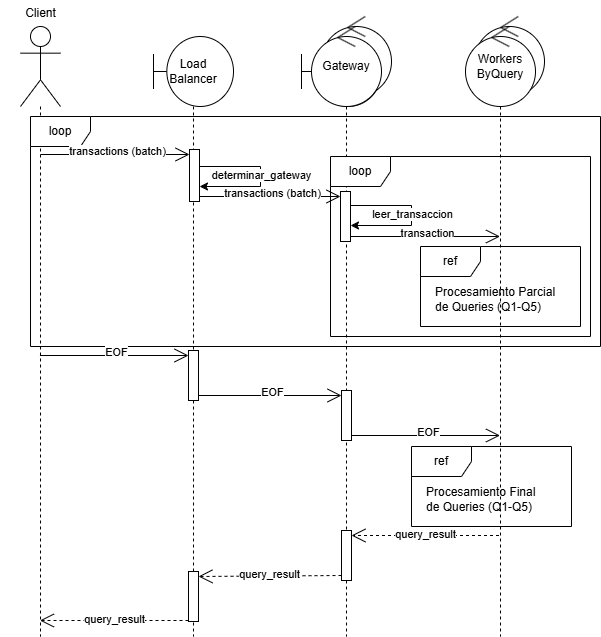

The diagram above was exported from draw.io. Its source (the exported page's mxGraphModel, read from the mxfile embedded in the PNG):
<mxGraphModel dx="1030" dy="658" grid="1" gridSize="10" guides="1" tooltips="1" connect="1" arrows="1" fold="1" page="1" pageScale="1" pageWidth="827" pageHeight="1169" math="0" shadow="0">
  <root>
    <mxCell id="0" />
    <mxCell id="1" parent="0" />
    <mxCell id="EyMWK5tmpPJuaUG9AceM-39" parent="1" style="shape=umlBoundary;whiteSpace=wrap;html=1;" value="Boundary Object" vertex="1">
      <mxGeometry height="70" width="80" x="321" y="50" as="geometry" />
    </mxCell>
    <mxCell id="EyMWK5tmpPJuaUG9AceM-21" parent="1" style="ellipse;shape=umlControl;whiteSpace=wrap;html=1;verticalAlign=middle;" value="" vertex="1">
      <mxGeometry height="80" width="70" x="341" y="30" as="geometry" />
    </mxCell>
    <mxCell id="EyMWK5tmpPJuaUG9AceM-15" parent="1" style="shape=umlLifeline;perimeter=lifelinePerimeter;whiteSpace=wrap;html=1;container=1;dropTarget=0;collapsible=0;recursiveResize=0;outlineConnect=0;portConstraint=eastwest;newEdgeStyle={&quot;curved&quot;:0,&quot;rounded&quot;:0};participant=umlActor;size=80;" value=" " vertex="1">
      <mxGeometry height="610" width="40" x="40" y="40" as="geometry" />
    </mxCell>
    <mxCell id="EyMWK5tmpPJuaUG9AceM-17" parent="1" style="text;align=center;fontStyle=1;verticalAlign=middle;spacingLeft=3;spacingRight=3;strokeColor=none;rotatable=0;points=[[0,0.5],[1,0.5]];portConstraint=eastwest;html=1;" value="&lt;span style=&quot;font-weight: normal;&quot;&gt;Client&lt;/span&gt;" vertex="1">
      <mxGeometry height="26" width="80" x="20" y="14" as="geometry" />
    </mxCell>
    <mxCell id="EyMWK5tmpPJuaUG9AceM-19" parent="1" style="shape=umlLifeline;perimeter=lifelinePerimeter;whiteSpace=wrap;html=1;container=1;dropTarget=0;collapsible=0;recursiveResize=0;outlineConnect=0;portConstraint=eastwest;newEdgeStyle={&quot;curved&quot;:0,&quot;rounded&quot;:0};participant=umlControl;fontSize=8;size=80;" value="&lt;font style=&quot;font-size: 12px;&quot;&gt;Gateway&lt;/font&gt;" vertex="1">
      <mxGeometry height="610" width="70" x="331" y="40" as="geometry" />
    </mxCell>
    <mxCell id="EyMWK5tmpPJuaUG9AceM-69" parent="EyMWK5tmpPJuaUG9AceM-19" style="html=1;points=[[0,0,0,0,5],[0,1,0,0,-5],[1,0,0,0,5],[1,1,0,0,-5]];perimeter=orthogonalPerimeter;outlineConnect=0;targetShapes=umlLifeline;portConstraint=eastwest;newEdgeStyle={&quot;curved&quot;:0,&quot;rounded&quot;:0};" value="" vertex="1">
      <mxGeometry height="50" width="10" x="30" y="504" as="geometry" />
    </mxCell>
    <mxCell id="FUCBiSF4AZ8ln5ewEEA5-13" parent="EyMWK5tmpPJuaUG9AceM-19" style="html=1;points=[[0,0,0,0,5],[0,1,0,0,-5],[1,0,0,0,5],[1,1,0,0,-5]];perimeter=orthogonalPerimeter;outlineConnect=0;targetShapes=umlLifeline;portConstraint=eastwest;newEdgeStyle={&quot;curved&quot;:0,&quot;rounded&quot;:0};" value="" vertex="1">
      <mxGeometry height="50" width="10" x="29" y="165" as="geometry" />
    </mxCell>
    <mxCell id="cZZlMWaOikR7vvGbnx7i-6" edge="1" parent="EyMWK5tmpPJuaUG9AceM-19" style="edgeStyle=orthogonalEdgeStyle;rounded=0;orthogonalLoop=1;jettySize=auto;html=1;curved=0;">
      <mxGeometry relative="1" as="geometry">
        <Array as="points">
          <mxPoint x="100" y="179" />
          <mxPoint x="100" y="199" />
        </Array>
        <mxPoint x="39" y="178.99999999999994" as="sourcePoint" />
        <mxPoint x="39" y="198.99999999999994" as="targetPoint" />
      </mxGeometry>
    </mxCell>
    <mxCell id="cZZlMWaOikR7vvGbnx7i-7" connectable="0" parent="cZZlMWaOikR7vvGbnx7i-6" style="edgeLabel;html=1;align=center;verticalAlign=middle;resizable=0;points=[];" value="leer_transaccion" vertex="1">
      <mxGeometry relative="1" x="-0.0248" as="geometry">
        <mxPoint as="offset" />
      </mxGeometry>
    </mxCell>
    <mxCell id="EyMWK5tmpPJuaUG9AceM-20" parent="1" style="shape=umlLifeline;perimeter=lifelinePerimeter;whiteSpace=wrap;html=1;container=1;dropTarget=0;collapsible=0;recursiveResize=0;outlineConnect=0;portConstraint=eastwest;newEdgeStyle={&quot;curved&quot;:0,&quot;rounded&quot;:0};participant=umlBoundary;size=70;align=center;verticalAlign=middle;" value="&lt;font&gt;Load&lt;/font&gt;&lt;div&gt;&lt;font&gt;&lt;span style=&quot;background-color: transparent; color: light-dark(rgb(0, 0, 0), rgb(255, 255, 255));&quot;&gt;Balancer&lt;/span&gt;&lt;/font&gt;&lt;/div&gt;" vertex="1">
      <mxGeometry height="600" width="80" x="173" y="50" as="geometry" />
    </mxCell>
    <mxCell id="FUCBiSF4AZ8ln5ewEEA5-28" parent="EyMWK5tmpPJuaUG9AceM-20" style="html=1;points=[[0,0,0,0,5],[0,1,0,0,-5],[1,0,0,0,5],[1,1,0,0,-5]];perimeter=orthogonalPerimeter;outlineConnect=0;targetShapes=umlLifeline;portConstraint=eastwest;newEdgeStyle={&quot;curved&quot;:0,&quot;rounded&quot;:0};" value="" vertex="1">
      <mxGeometry height="50" width="10" x="35" y="535" as="geometry" />
    </mxCell>
    <mxCell id="EyMWK5tmpPJuaUG9AceM-45" parent="1" style="ellipse;shape=umlControl;whiteSpace=wrap;html=1;verticalAlign=middle;" value="" vertex="1">
      <mxGeometry height="80" width="70" x="494" y="30" as="geometry" />
    </mxCell>
    <mxCell id="EyMWK5tmpPJuaUG9AceM-46" parent="1" style="shape=umlLifeline;perimeter=lifelinePerimeter;whiteSpace=wrap;html=1;container=1;dropTarget=0;collapsible=0;recursiveResize=0;outlineConnect=0;portConstraint=eastwest;newEdgeStyle={&quot;curved&quot;:0,&quot;rounded&quot;:0};participant=umlControl;fontSize=8;size=80;" value="&lt;span style=&quot;font-size: 12px;&quot;&gt;Workers&lt;/span&gt;&lt;div&gt;&lt;span style=&quot;font-size: 12px;&quot;&gt;ByQuery&lt;/span&gt;&lt;/div&gt;" vertex="1">
      <mxGeometry height="610" width="70" x="485" y="40" as="geometry" />
    </mxCell>
    <mxCell id="EyMWK5tmpPJuaUG9AceM-50" parent="1" style="shape=umlFrame;whiteSpace=wrap;html=1;pointerEvents=0;" value="ref" vertex="1">
      <mxGeometry height="80" width="160" x="440" y="260" as="geometry" />
    </mxCell>
    <mxCell id="EyMWK5tmpPJuaUG9AceM-51" parent="1" style="text;align=left;fontStyle=1;verticalAlign=middle;spacingLeft=3;spacingRight=3;strokeColor=none;rotatable=0;points=[[0,0.5],[1,0.5]];portConstraint=eastwest;html=1;" value="&lt;span style=&quot;font-weight: normal;&quot;&gt;Procesamiento Parcial&amp;nbsp;&lt;/span&gt;&lt;div&gt;&lt;span style=&quot;font-weight: normal;&quot;&gt;de Queries (Q1-Q5)&lt;/span&gt;&lt;/div&gt;" vertex="1">
      <mxGeometry height="26" width="140" x="450" y="300" as="geometry" />
    </mxCell>
    <mxCell id="EyMWK5tmpPJuaUG9AceM-57" edge="1" parent="1" style="endArrow=open;endFill=1;endSize=12;html=1;rounded=0;entryX=1;entryY=0;entryDx=0;entryDy=5;entryPerimeter=0;dashed=1;" target="EyMWK5tmpPJuaUG9AceM-69" value="">
      <mxGeometry relative="1" width="160" as="geometry">
        <mxPoint x="518.5" y="549" as="sourcePoint" />
        <mxPoint x="371" y="559" as="targetPoint" />
      </mxGeometry>
    </mxCell>
    <mxCell id="EyMWK5tmpPJuaUG9AceM-61" connectable="0" parent="EyMWK5tmpPJuaUG9AceM-57" style="edgeLabel;html=1;align=center;verticalAlign=middle;resizable=0;points=[];" value="query_result" vertex="1">
      <mxGeometry relative="1" x="0.0034" y="-2" as="geometry">
        <mxPoint as="offset" />
      </mxGeometry>
    </mxCell>
    <mxCell id="EyMWK5tmpPJuaUG9AceM-64" edge="1" parent="1" source="EyMWK5tmpPJuaUG9AceM-69" style="endArrow=open;endFill=1;endSize=12;html=1;rounded=0;exitX=0;exitY=1;exitDx=0;exitDy=-5;exitPerimeter=0;dashed=1;entryX=1;entryY=0;entryDx=0;entryDy=5;entryPerimeter=0;" target="FUCBiSF4AZ8ln5ewEEA5-28" value="">
      <mxGeometry relative="1" width="160" as="geometry">
        <mxPoint x="310" y="589" as="sourcePoint" />
        <mxPoint x="280" y="540" as="targetPoint" />
      </mxGeometry>
    </mxCell>
    <mxCell id="EyMWK5tmpPJuaUG9AceM-65" connectable="0" parent="EyMWK5tmpPJuaUG9AceM-64" style="edgeLabel;html=1;align=center;verticalAlign=middle;resizable=0;points=[];" value="query_result" vertex="1">
      <mxGeometry relative="1" x="0.0034" y="-2" as="geometry">
        <mxPoint as="offset" />
      </mxGeometry>
    </mxCell>
    <mxCell id="EyMWK5tmpPJuaUG9AceM-68" parent="1" style="shape=umlFrame;whiteSpace=wrap;html=1;pointerEvents=0;" value="loop" vertex="1">
      <mxGeometry height="230" width="570" x="50" y="130" as="geometry" />
    </mxCell>
    <mxCell id="EyMWK5tmpPJuaUG9AceM-77" parent="1" style="shape=umlFrame;whiteSpace=wrap;html=1;pointerEvents=0;" value="ref" vertex="1">
      <mxGeometry height="80" width="160" x="431" y="460" as="geometry" />
    </mxCell>
    <mxCell id="EyMWK5tmpPJuaUG9AceM-78" parent="1" style="text;align=left;fontStyle=1;verticalAlign=middle;spacingLeft=3;spacingRight=3;strokeColor=none;rotatable=0;points=[[0,0.5],[1,0.5]];portConstraint=eastwest;html=1;" value="&lt;span style=&quot;font-weight: normal;&quot;&gt;Procesamiento&amp;nbsp;&lt;/span&gt;&lt;span style=&quot;font-weight: normal;&quot;&gt;Final&amp;nbsp;&lt;/span&gt;&lt;div&gt;&lt;span style=&quot;font-weight: normal;&quot;&gt;de Queries (Q1-Q5)&lt;/span&gt;&lt;/div&gt;" vertex="1">
      <mxGeometry height="26" width="140" x="441" y="500" as="geometry" />
    </mxCell>
    <mxCell id="FUCBiSF4AZ8ln5ewEEA5-3" parent="1" style="html=1;points=[[0,0,0,0,5],[0,1,0,0,-5],[1,0,0,0,5],[1,1,0,0,-5]];perimeter=orthogonalPerimeter;outlineConnect=0;targetShapes=umlLifeline;portConstraint=eastwest;newEdgeStyle={&quot;curved&quot;:0,&quot;rounded&quot;:0};" value="" vertex="1">
      <mxGeometry height="52" width="10" x="209" y="163" as="geometry" />
    </mxCell>
    <mxCell id="FUCBiSF4AZ8ln5ewEEA5-4" edge="1" parent="1" style="endArrow=open;endFill=1;endSize=12;html=1;rounded=0;entryX=0;entryY=0;entryDx=0;entryDy=5;entryPerimeter=0;" target="FUCBiSF4AZ8ln5ewEEA5-3" value="">
      <mxGeometry relative="1" width="160" as="geometry">
        <mxPoint x="60" y="168" as="sourcePoint" />
        <mxPoint x="200" y="168" as="targetPoint" />
      </mxGeometry>
    </mxCell>
    <mxCell id="FUCBiSF4AZ8ln5ewEEA5-5" connectable="0" parent="FUCBiSF4AZ8ln5ewEEA5-4" style="edgeLabel;html=1;align=center;verticalAlign=middle;resizable=0;points=[];" value="transactions (batch)" vertex="1">
      <mxGeometry relative="1" x="0.0188" y="4" as="geometry">
        <mxPoint as="offset" />
      </mxGeometry>
    </mxCell>
    <mxCell id="FUCBiSF4AZ8ln5ewEEA5-6" edge="1" parent="1" source="FUCBiSF4AZ8ln5ewEEA5-3" style="endArrow=open;endFill=1;endSize=12;html=1;rounded=0;entryX=0;entryY=0;entryDx=0;entryDy=5;entryPerimeter=0;exitX=1;exitY=1;exitDx=0;exitDy=-5;exitPerimeter=0;" target="FUCBiSF4AZ8ln5ewEEA5-13" value="">
      <mxGeometry relative="1" width="160" as="geometry">
        <mxPoint x="218" y="210.0000000000001" as="sourcePoint" />
        <mxPoint x="365.5" y="210.0000000000001" as="targetPoint" />
      </mxGeometry>
    </mxCell>
    <mxCell id="FUCBiSF4AZ8ln5ewEEA5-7" connectable="0" parent="FUCBiSF4AZ8ln5ewEEA5-6" style="edgeLabel;html=1;align=center;verticalAlign=middle;resizable=0;points=[];" value="transactions (batch)" vertex="1">
      <mxGeometry relative="1" x="0.0188" y="4" as="geometry">
        <mxPoint as="offset" />
      </mxGeometry>
    </mxCell>
    <mxCell id="FUCBiSF4AZ8ln5ewEEA5-14" edge="1" parent="1" source="FUCBiSF4AZ8ln5ewEEA5-13" style="endArrow=open;endFill=1;endSize=12;html=1;rounded=0;exitX=1;exitY=1;exitDx=0;exitDy=-5;exitPerimeter=0;" target="EyMWK5tmpPJuaUG9AceM-46" value="">
      <mxGeometry relative="1" width="160" as="geometry">
        <mxPoint x="373" y="375" as="sourcePoint" />
        <mxPoint x="519.5" y="378" as="targetPoint" />
      </mxGeometry>
    </mxCell>
    <mxCell id="FUCBiSF4AZ8ln5ewEEA5-15" connectable="0" parent="FUCBiSF4AZ8ln5ewEEA5-14" style="edgeLabel;html=1;align=center;verticalAlign=middle;resizable=0;points=[];" value="transaction" vertex="1">
      <mxGeometry relative="1" x="0.0188" y="4" as="geometry">
        <mxPoint as="offset" />
      </mxGeometry>
    </mxCell>
    <mxCell id="FUCBiSF4AZ8ln5ewEEA5-16" parent="1" style="html=1;points=[[0,0,0,0,5],[0,1,0,0,-5],[1,0,0,0,5],[1,1,0,0,-5]];perimeter=orthogonalPerimeter;outlineConnect=0;targetShapes=umlLifeline;portConstraint=eastwest;newEdgeStyle={&quot;curved&quot;:0,&quot;rounded&quot;:0};" value="" vertex="1">
      <mxGeometry height="50" width="10" x="361" y="404" as="geometry" />
    </mxCell>
    <mxCell id="FUCBiSF4AZ8ln5ewEEA5-17" parent="1" style="html=1;points=[[0,0,0,0,5],[0,1,0,0,-5],[1,0,0,0,5],[1,1,0,0,-5]];perimeter=orthogonalPerimeter;outlineConnect=0;targetShapes=umlLifeline;portConstraint=eastwest;newEdgeStyle={&quot;curved&quot;:0,&quot;rounded&quot;:0};" value="" vertex="1">
      <mxGeometry height="50" width="10" x="208" y="364" as="geometry" />
    </mxCell>
    <mxCell id="FUCBiSF4AZ8ln5ewEEA5-18" edge="1" parent="1" style="endArrow=open;endFill=1;endSize=12;html=1;rounded=0;entryX=0;entryY=0;entryDx=0;entryDy=5;entryPerimeter=0;" target="FUCBiSF4AZ8ln5ewEEA5-17" value="">
      <mxGeometry relative="1" width="160" as="geometry">
        <mxPoint x="59.44736842105249" y="369" as="sourcePoint" />
        <mxPoint x="200" y="369" as="targetPoint" />
      </mxGeometry>
    </mxCell>
    <mxCell id="FUCBiSF4AZ8ln5ewEEA5-19" connectable="0" parent="FUCBiSF4AZ8ln5ewEEA5-18" style="edgeLabel;html=1;align=center;verticalAlign=middle;resizable=0;points=[];" value="EOF" vertex="1">
      <mxGeometry relative="1" x="0.0188" y="4" as="geometry">
        <mxPoint as="offset" />
      </mxGeometry>
    </mxCell>
    <mxCell id="FUCBiSF4AZ8ln5ewEEA5-20" edge="1" parent="1" source="FUCBiSF4AZ8ln5ewEEA5-17" style="endArrow=open;endFill=1;endSize=12;html=1;rounded=0;exitX=1;exitY=1;exitDx=0;exitDy=-5;exitPerimeter=0;entryX=0;entryY=0;entryDx=0;entryDy=5;entryPerimeter=0;" target="FUCBiSF4AZ8ln5ewEEA5-16" value="">
      <mxGeometry relative="1" width="160" as="geometry">
        <mxPoint x="220" y="409" as="sourcePoint" />
        <mxPoint x="366" y="409" as="targetPoint" />
      </mxGeometry>
    </mxCell>
    <mxCell id="FUCBiSF4AZ8ln5ewEEA5-21" connectable="0" parent="FUCBiSF4AZ8ln5ewEEA5-20" style="edgeLabel;html=1;align=center;verticalAlign=middle;resizable=0;points=[];" value="EOF" vertex="1">
      <mxGeometry relative="1" x="0.0188" y="4" as="geometry">
        <mxPoint as="offset" />
      </mxGeometry>
    </mxCell>
    <mxCell id="FUCBiSF4AZ8ln5ewEEA5-22" edge="1" parent="1" source="FUCBiSF4AZ8ln5ewEEA5-16" style="endArrow=open;endFill=1;endSize=12;html=1;rounded=0;exitX=1;exitY=1;exitDx=0;exitDy=-5;exitPerimeter=0;" value="">
      <mxGeometry relative="1" width="160" as="geometry">
        <mxPoint x="373" y="446" as="sourcePoint" />
        <mxPoint x="519.5000000000002" y="449" as="targetPoint" />
      </mxGeometry>
    </mxCell>
    <mxCell id="FUCBiSF4AZ8ln5ewEEA5-23" connectable="0" parent="FUCBiSF4AZ8ln5ewEEA5-22" style="edgeLabel;html=1;align=center;verticalAlign=middle;resizable=0;points=[];" value="EOF" vertex="1">
      <mxGeometry relative="1" x="0.0188" y="4" as="geometry">
        <mxPoint as="offset" />
      </mxGeometry>
    </mxCell>
    <mxCell id="FUCBiSF4AZ8ln5ewEEA5-30" edge="1" parent="1" style="endArrow=open;endFill=1;endSize=12;html=1;rounded=0;exitX=0;exitY=1;exitDx=0;exitDy=-5;exitPerimeter=0;dashed=1;" value="">
      <mxGeometry relative="1" width="160" as="geometry">
        <mxPoint x="208" y="634" as="sourcePoint" />
        <mxPoint x="59.44736842105249" y="634" as="targetPoint" />
      </mxGeometry>
    </mxCell>
    <mxCell id="FUCBiSF4AZ8ln5ewEEA5-31" connectable="0" parent="FUCBiSF4AZ8ln5ewEEA5-30" style="edgeLabel;html=1;align=center;verticalAlign=middle;resizable=0;points=[];" value="query_result" vertex="1">
      <mxGeometry relative="1" x="0.0034" y="-2" as="geometry">
        <mxPoint as="offset" />
      </mxGeometry>
    </mxCell>
    <mxCell id="cZZlMWaOikR7vvGbnx7i-1" edge="1" parent="1" source="FUCBiSF4AZ8ln5ewEEA5-3" style="edgeStyle=orthogonalEdgeStyle;rounded=0;orthogonalLoop=1;jettySize=auto;html=1;curved=0;" target="FUCBiSF4AZ8ln5ewEEA5-3">
      <mxGeometry relative="1" as="geometry">
        <Array as="points">
          <mxPoint x="280" y="180" />
          <mxPoint x="280" y="200" />
        </Array>
        <mxPoint x="220" y="180" as="sourcePoint" />
        <mxPoint x="218" y="210" as="targetPoint" />
      </mxGeometry>
    </mxCell>
    <mxCell id="cZZlMWaOikR7vvGbnx7i-3" connectable="0" parent="cZZlMWaOikR7vvGbnx7i-1" style="edgeLabel;html=1;align=center;verticalAlign=middle;resizable=0;points=[];" value="determinar_gateway" vertex="1">
      <mxGeometry relative="1" x="-0.0248" as="geometry">
        <mxPoint as="offset" />
      </mxGeometry>
    </mxCell>
    <mxCell id="cZZlMWaOikR7vvGbnx7i-4" parent="1" style="shape=umlFrame;whiteSpace=wrap;html=1;pointerEvents=0;" value="loop" vertex="1">
      <mxGeometry height="180" width="260" x="350" y="170" as="geometry" />
    </mxCell>
  </root>
</mxGraphModel>